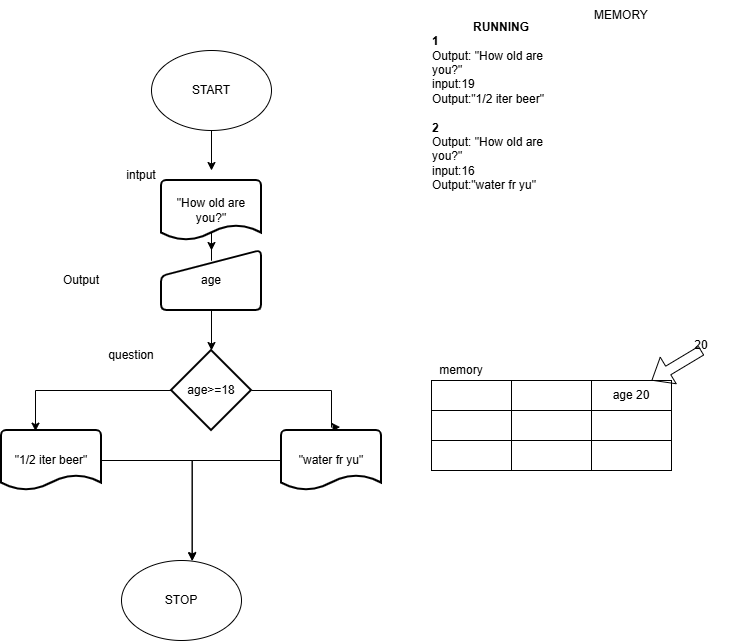

The diagram above was exported from draw.io. Its source (the exported page's mxGraphModel, read from the mxfile embedded in the PNG):
<mxGraphModel dx="786" dy="1655" grid="1" gridSize="10" guides="1" tooltips="1" connect="1" arrows="1" fold="1" page="1" pageScale="1" pageWidth="827" pageHeight="1169" math="0" shadow="0">
  <root>
    <mxCell id="0" />
    <mxCell id="1" parent="0" />
    <mxCell id="aPLuBT_ExYCV9sJ4dAhq-5" parent="1" style="ellipse;whiteSpace=wrap;html=1;" value="STOP" vertex="1">
      <mxGeometry height="80" width="120" x="210" y="530" as="geometry" />
    </mxCell>
    <mxCell id="aPLuBT_ExYCV9sJ4dAhq-26" edge="1" parent="1" source="aPLuBT_ExYCV9sJ4dAhq-6" style="edgeStyle=orthogonalEdgeStyle;rounded=0;orthogonalLoop=1;jettySize=auto;html=1;" value="">
      <mxGeometry relative="1" as="geometry">
        <mxPoint x="300" y="140" as="targetPoint" />
      </mxGeometry>
    </mxCell>
    <mxCell id="aPLuBT_ExYCV9sJ4dAhq-6" parent="1" style="ellipse;whiteSpace=wrap;html=1;" value="START" vertex="1">
      <mxGeometry height="80" width="120" x="240" y="20" as="geometry" />
    </mxCell>
    <mxCell id="aPLuBT_ExYCV9sJ4dAhq-13" parent="1" style="text;html=1;whiteSpace=wrap;strokeColor=none;fillColor=none;align=center;verticalAlign=middle;rounded=0;" value="intput" vertex="1">
      <mxGeometry height="30" width="60" x="200" y="130" as="geometry" />
    </mxCell>
    <mxCell id="aPLuBT_ExYCV9sJ4dAhq-22" parent="1" style="text;html=1;whiteSpace=wrap;strokeColor=none;fillColor=none;align=center;verticalAlign=middle;rounded=0;" value="&lt;b&gt;RUNNING&lt;/b&gt;&lt;div style=&quot;text-align: left;&quot;&gt;&lt;b&gt;1&lt;/b&gt;&lt;/div&gt;&lt;div&gt;&lt;div style=&quot;text-align: left;&quot;&gt;Output:&amp;nbsp;&lt;span style=&quot;background-color: transparent; color: light-dark(rgb(0, 0, 0), rgb(255, 255, 255));&quot;&gt;&quot;How old are you?&quot;&lt;br&gt;input:19&lt;/span&gt;&lt;/div&gt;&lt;/div&gt;&lt;div style=&quot;text-align: left;&quot;&gt;Output:&lt;span style=&quot;background-color: transparent; color: light-dark(rgb(0, 0, 0), rgb(255, 255, 255));&quot;&gt;&lt;/span&gt;&lt;span style=&quot;background-color: transparent; color: light-dark(rgb(0, 0, 0), rgb(255, 255, 255)); text-align: center;&quot;&gt;&quot;1/2 iter beer&quot;&lt;/span&gt;&lt;/div&gt;&lt;div style=&quot;text-align: left;&quot;&gt;&lt;br&gt;&lt;/div&gt;&lt;div style=&quot;text-align: left;&quot;&gt;&lt;div&gt;&lt;b&gt;2&lt;/b&gt;&lt;/div&gt;&lt;div style=&quot;text-align: center;&quot;&gt;&lt;div style=&quot;text-align: left;&quot;&gt;Output:&amp;nbsp;&lt;span style=&quot;background-color: transparent; color: light-dark(rgb(0, 0, 0), rgb(255, 255, 255));&quot;&gt;&quot;How old are you?&quot;&lt;br&gt;input:16&lt;/span&gt;&lt;/div&gt;&lt;/div&gt;&lt;div&gt;Output:&lt;span style=&quot;text-align: center; background-color: transparent; color: light-dark(rgb(0, 0, 0), rgb(255, 255, 255));&quot;&gt;&quot;water fr yu&quot;&lt;/span&gt;&lt;/div&gt;&lt;div&gt;&lt;span style=&quot;background-color: transparent; color: light-dark(rgb(0, 0, 0), rgb(255, 255, 255)); text-align: center;&quot;&gt;&lt;br&gt;&lt;/span&gt;&lt;/div&gt;&lt;/div&gt;&lt;div style=&quot;text-align: left;&quot;&gt;&lt;span style=&quot;background-color: transparent; color: light-dark(rgb(0, 0, 0), rgb(255, 255, 255));&quot;&gt;&lt;br&gt;&lt;/span&gt;&lt;/div&gt;" vertex="1">
      <mxGeometry height="60" width="140" x="520" y="60" as="geometry" />
    </mxCell>
    <mxCell id="aPLuBT_ExYCV9sJ4dAhq-28" parent="1" style="text;html=1;whiteSpace=wrap;strokeColor=none;fillColor=none;align=center;verticalAlign=middle;rounded=0;" value="question" vertex="1">
      <mxGeometry height="30" width="60" x="190" y="310" as="geometry" />
    </mxCell>
    <mxCell id="aPLuBT_ExYCV9sJ4dAhq-38" parent="1" style="text;html=1;whiteSpace=wrap;strokeColor=none;fillColor=none;align=center;verticalAlign=middle;rounded=0;" value="Output" vertex="1">
      <mxGeometry height="30" width="60" x="140" y="235" as="geometry" />
    </mxCell>
    <mxCell id="aPLuBT_ExYCV9sJ4dAhq-66" edge="1" parent="1" source="aPLuBT_ExYCV9sJ4dAhq-47" style="edgeStyle=orthogonalEdgeStyle;rounded=0;orthogonalLoop=1;jettySize=auto;html=1;" target="aPLuBT_ExYCV9sJ4dAhq-48" value="">
      <mxGeometry relative="1" as="geometry" />
    </mxCell>
    <mxCell id="aPLuBT_ExYCV9sJ4dAhq-47" parent="1" style="strokeWidth=2;html=1;shape=mxgraph.flowchart.document2;whiteSpace=wrap;size=0.25;" value="&quot;How old are you?&quot;" vertex="1">
      <mxGeometry height="60" width="100" x="250" y="150" as="geometry" />
    </mxCell>
    <mxCell id="aPLuBT_ExYCV9sJ4dAhq-73" edge="1" parent="1" source="aPLuBT_ExYCV9sJ4dAhq-48" style="edgeStyle=orthogonalEdgeStyle;rounded=0;orthogonalLoop=1;jettySize=auto;html=1;" target="aPLuBT_ExYCV9sJ4dAhq-67" value="">
      <mxGeometry relative="1" as="geometry" />
    </mxCell>
    <mxCell id="aPLuBT_ExYCV9sJ4dAhq-48" parent="1" style="html=1;strokeWidth=2;shape=manualInput;whiteSpace=wrap;rounded=1;size=26;arcSize=11;" value="age" vertex="1">
      <mxGeometry height="60" width="100" x="250" y="220" as="geometry" />
    </mxCell>
    <mxCell id="aPLuBT_ExYCV9sJ4dAhq-49" parent="1" style="rounded=0;whiteSpace=wrap;html=1;" value="" vertex="1">
      <mxGeometry height="30" width="80" x="520" y="350" as="geometry" />
    </mxCell>
    <mxCell id="aPLuBT_ExYCV9sJ4dAhq-50" parent="1" style="text;html=1;whiteSpace=wrap;strokeColor=none;fillColor=none;align=center;verticalAlign=middle;rounded=0;" value="memory" vertex="1">
      <mxGeometry height="20" width="60" x="520" y="330" as="geometry" />
    </mxCell>
    <mxCell id="aPLuBT_ExYCV9sJ4dAhq-53" parent="1" style="rounded=0;whiteSpace=wrap;html=1;" value="" vertex="1">
      <mxGeometry height="30" width="80" x="520" y="410" as="geometry" />
    </mxCell>
    <mxCell id="aPLuBT_ExYCV9sJ4dAhq-54" parent="1" style="rounded=0;whiteSpace=wrap;html=1;" value="" vertex="1">
      <mxGeometry height="30" width="80" x="520" y="380" as="geometry" />
    </mxCell>
    <mxCell id="aPLuBT_ExYCV9sJ4dAhq-55" parent="1" style="rounded=0;whiteSpace=wrap;html=1;" value="" vertex="1">
      <mxGeometry height="30" width="80" x="600" y="410" as="geometry" />
    </mxCell>
    <mxCell id="aPLuBT_ExYCV9sJ4dAhq-58" parent="1" style="rounded=0;whiteSpace=wrap;html=1;" value="" vertex="1">
      <mxGeometry height="30" width="80" x="680" y="410" as="geometry" />
    </mxCell>
    <mxCell id="aPLuBT_ExYCV9sJ4dAhq-59" parent="1" style="rounded=0;whiteSpace=wrap;html=1;" value="" vertex="1">
      <mxGeometry height="30" width="80" x="600" y="380" as="geometry" />
    </mxCell>
    <mxCell id="aPLuBT_ExYCV9sJ4dAhq-60" parent="1" style="rounded=0;whiteSpace=wrap;html=1;" value="" vertex="1">
      <mxGeometry height="30" width="80" x="600" y="350" as="geometry" />
    </mxCell>
    <mxCell id="aPLuBT_ExYCV9sJ4dAhq-61" parent="1" style="rounded=0;whiteSpace=wrap;html=1;" value="age 20" vertex="1">
      <mxGeometry height="30" width="80" x="680" y="350" as="geometry" />
    </mxCell>
    <mxCell id="aPLuBT_ExYCV9sJ4dAhq-62" parent="1" style="rounded=0;whiteSpace=wrap;html=1;" value="" vertex="1">
      <mxGeometry height="30" width="80" x="680" y="380" as="geometry" />
    </mxCell>
    <mxCell id="aPLuBT_ExYCV9sJ4dAhq-64" edge="1" parent="1" style="shape=flexArrow;endArrow=classic;html=1;rounded=0;" value="">
      <mxGeometry height="50" relative="1" width="50" as="geometry">
        <mxPoint x="790" y="320" as="sourcePoint" />
        <mxPoint x="740" y="350" as="targetPoint" />
      </mxGeometry>
    </mxCell>
    <mxCell id="aPLuBT_ExYCV9sJ4dAhq-65" parent="1" style="text;html=1;whiteSpace=wrap;strokeColor=none;fillColor=none;align=center;verticalAlign=middle;rounded=0;" value="20" vertex="1">
      <mxGeometry height="30" width="60" x="760" y="300" as="geometry" />
    </mxCell>
    <mxCell id="aPLuBT_ExYCV9sJ4dAhq-67" parent="1" style="strokeWidth=2;html=1;shape=mxgraph.flowchart.decision;whiteSpace=wrap;" value="age&amp;gt;=18" vertex="1">
      <mxGeometry height="80" width="80" x="260" y="320" as="geometry" />
    </mxCell>
    <mxCell id="aPLuBT_ExYCV9sJ4dAhq-68" parent="1" style="strokeWidth=2;html=1;shape=mxgraph.flowchart.document2;whiteSpace=wrap;size=0.25;" value="&quot;1/2 iter beer&quot;" vertex="1">
      <mxGeometry height="60" width="100" x="90" y="400" as="geometry" />
    </mxCell>
    <mxCell id="aPLuBT_ExYCV9sJ4dAhq-69" parent="1" style="strokeWidth=2;html=1;shape=mxgraph.flowchart.document2;whiteSpace=wrap;size=0.25;" value="&quot;water fr yu&quot;" vertex="1">
      <mxGeometry height="60" width="100" x="370" y="400" as="geometry" />
    </mxCell>
    <mxCell id="aPLuBT_ExYCV9sJ4dAhq-70" edge="1" parent="1" source="aPLuBT_ExYCV9sJ4dAhq-67" style="edgeStyle=orthogonalEdgeStyle;rounded=0;orthogonalLoop=1;jettySize=auto;html=1;entryX=0.34;entryY=0.011;entryDx=0;entryDy=0;entryPerimeter=0;" target="aPLuBT_ExYCV9sJ4dAhq-68">
      <mxGeometry relative="1" as="geometry" />
    </mxCell>
    <mxCell id="aPLuBT_ExYCV9sJ4dAhq-71" edge="1" parent="1" source="aPLuBT_ExYCV9sJ4dAhq-67" style="edgeStyle=orthogonalEdgeStyle;rounded=0;orthogonalLoop=1;jettySize=auto;html=1;entryX=0.587;entryY=-0.056;entryDx=0;entryDy=0;entryPerimeter=0;" target="aPLuBT_ExYCV9sJ4dAhq-69">
      <mxGeometry relative="1" as="geometry">
        <Array as="points">
          <mxPoint x="420" y="360" />
          <mxPoint x="420" y="397" />
        </Array>
      </mxGeometry>
    </mxCell>
    <mxCell id="aPLuBT_ExYCV9sJ4dAhq-74" edge="1" parent="1" source="aPLuBT_ExYCV9sJ4dAhq-68" style="edgeStyle=orthogonalEdgeStyle;rounded=0;orthogonalLoop=1;jettySize=auto;html=1;entryX=0.589;entryY=0.008;entryDx=0;entryDy=0;entryPerimeter=0;" target="aPLuBT_ExYCV9sJ4dAhq-5">
      <mxGeometry relative="1" as="geometry" />
    </mxCell>
    <mxCell id="aPLuBT_ExYCV9sJ4dAhq-75" edge="1" parent="1" source="aPLuBT_ExYCV9sJ4dAhq-69" style="edgeStyle=orthogonalEdgeStyle;rounded=0;orthogonalLoop=1;jettySize=auto;html=1;entryX=0.589;entryY=0;entryDx=0;entryDy=0;entryPerimeter=0;" target="aPLuBT_ExYCV9sJ4dAhq-5">
      <mxGeometry relative="1" as="geometry" />
    </mxCell>
    <mxCell id="aPLuBT_ExYCV9sJ4dAhq-77" parent="1" style="text;html=1;whiteSpace=wrap;strokeColor=none;fillColor=none;align=center;verticalAlign=middle;rounded=0;" value="MEMORY" vertex="1">
      <mxGeometry height="30" width="60" x="680" y="-30" as="geometry" />
    </mxCell>
  </root>
</mxGraphModel>